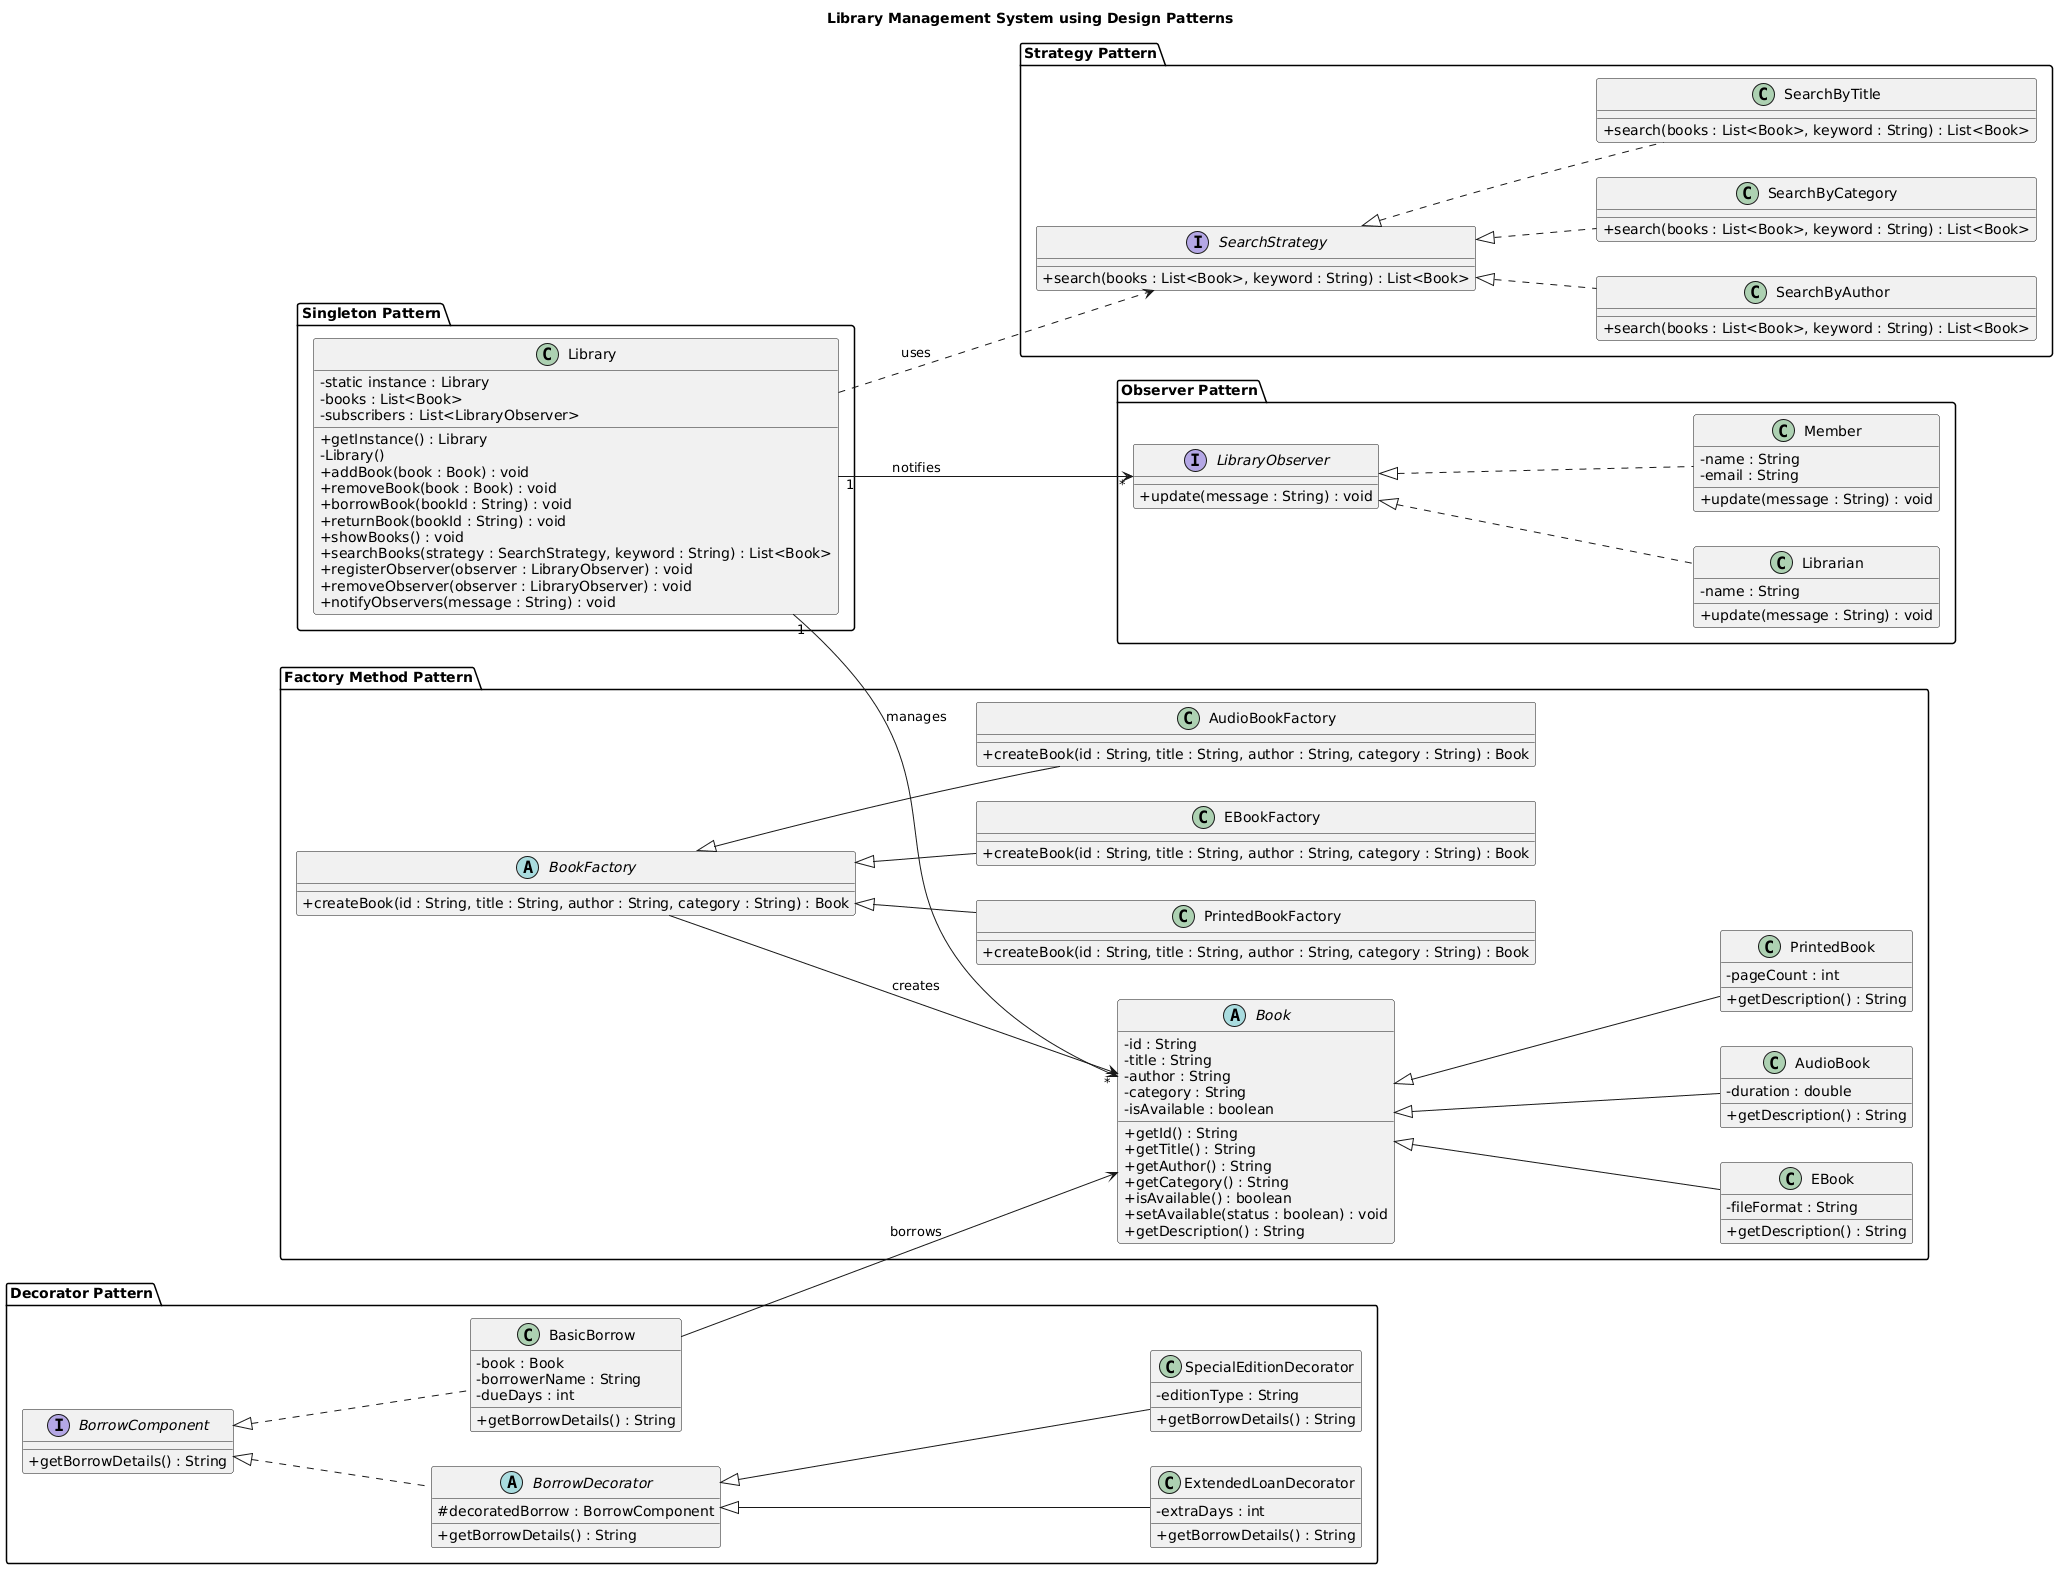

The diagram above was rendered by PlantUML. Its source (embedded in the PNG):
@startuml
skinparam classAttributeIconSize 0
title Library Management System using Design Patterns
left to right direction
'========================
' 1. SINGLETON PATTERN
'========================
package "Singleton Pattern" {
    class Library {
        - static instance : Library
        - books : List<Book>
        - subscribers : List<LibraryObserver>
        + getInstance() : Library
        - Library()
        + addBook(book : Book) : void
        + removeBook(book : Book) : void
        + borrowBook(bookId : String) : void
        + returnBook(bookId : String) : void
        + showBooks() : void
        + searchBooks(strategy : SearchStrategy, keyword : String) : List<Book>
        + registerObserver(observer : LibraryObserver) : void
        + removeObserver(observer : LibraryObserver) : void
        + notifyObservers(message : String) : void
    }
}

'========================
' 2. FACTORY METHOD PATTERN
'========================
package "Factory Method Pattern" {
    abstract class Book {
        - id : String
        - title : String
        - author : String
        - category : String
        - isAvailable : boolean
        + getId() : String
        + getTitle() : String
        + getAuthor() : String
        + getCategory() : String
        + isAvailable() : boolean
        + setAvailable(status : boolean) : void
        + getDescription() : String
    }

    class PrintedBook {
        - pageCount : int
        + getDescription() : String
    }

    class EBook {
        - fileFormat : String
        + getDescription() : String
    }

    class AudioBook {
        - duration : double
        + getDescription() : String
    }

    abstract class BookFactory {
        + createBook(id : String, title : String, author : String, category : String) : Book
    }

    class PrintedBookFactory {
        + createBook(id : String, title : String, author : String, category : String) : Book
    }

    class EBookFactory {
        + createBook(id : String, title : String, author : String, category : String) : Book
    }

    class AudioBookFactory {
        + createBook(id : String, title : String, author : String, category : String) : Book
    }

    Book <|-- PrintedBook
    Book <|-- EBook
    Book <|-- AudioBook

    BookFactory <|-- PrintedBookFactory
    BookFactory <|-- EBookFactory
    BookFactory <|-- AudioBookFactory
}

'========================
' 3. STRATEGY PATTERN
'========================
package "Strategy Pattern" {
    interface SearchStrategy {
        + search(books : List<Book>, keyword : String) : List<Book>
    }

    class SearchByTitle {
        + search(books : List<Book>, keyword : String) : List<Book>
    }

    class SearchByAuthor {
        + search(books : List<Book>, keyword : String) : List<Book>
    }

    class SearchByCategory {
        + search(books : List<Book>, keyword : String) : List<Book>
    }

    SearchStrategy <|.. SearchByTitle
    SearchStrategy <|.. SearchByAuthor
    SearchStrategy <|.. SearchByCategory
}

'========================
' 4. OBSERVER PATTERN
'========================
package "Observer Pattern" {
    interface LibraryObserver {
        + update(message : String) : void
    }

    class Librarian {
        - name : String
        + update(message : String) : void
    }

    class Member {
        - name : String
        - email : String
        + update(message : String) : void
    }

    LibraryObserver <|.. Librarian
    LibraryObserver <|.. Member
}

'========================
' 5. DECORATOR PATTERN
'========================
package "Decorator Pattern" {
    interface BorrowComponent {
        + getBorrowDetails() : String
    }

    class BasicBorrow {
        - book : Book
        - borrowerName : String
        - dueDays : int
        + getBorrowDetails() : String
    }

    abstract class BorrowDecorator {
        # decoratedBorrow : BorrowComponent
        + getBorrowDetails() : String
    }

    class ExtendedLoanDecorator {
        - extraDays : int
        + getBorrowDetails() : String
    }

    class SpecialEditionDecorator {
        - editionType : String
        + getBorrowDetails() : String
    }

    BorrowComponent <|.. BasicBorrow
    BorrowComponent <|.. BorrowDecorator
    BorrowDecorator <|-- ExtendedLoanDecorator
    BorrowDecorator <|-- SpecialEditionDecorator
}

'========================
' RELATIONSHIPS BETWEEN PATTERNS
'========================
Library "1" --> "*" Book : manages
Library "1" --> "*" LibraryObserver : notifies
Library ..> SearchStrategy : uses
BasicBorrow --> Book : borrows
BookFactory --> Book : creates
@enduml